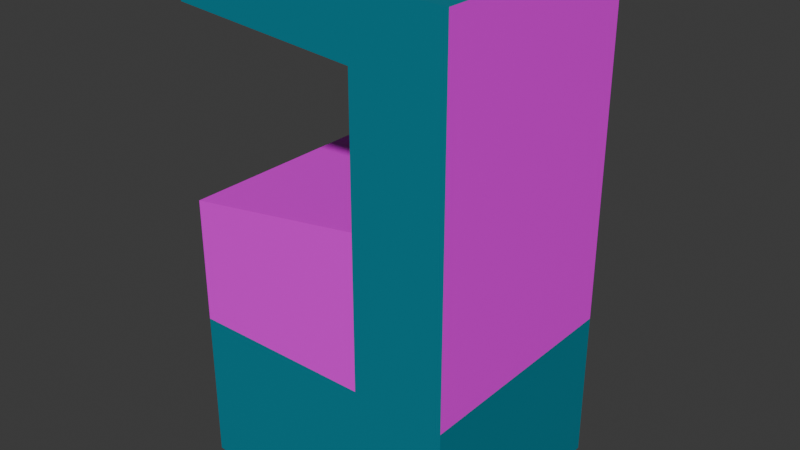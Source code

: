 # Source: Cabinet.blend  (saved by Blender 5.0.118; exported with 4.5.12 LTS)
import bpy
from mathutils import Matrix  # noqa: F401  (used for matrix-valued properties, if any)

bpy.ops.wm.read_factory_settings(use_empty=True)
scene = bpy.context.scene
scene.name = 'Scene'

# ---- collections
col_collection = bpy.data.collections.new('Collection'); scene.collection.children.link(col_collection)

# ---- images (referenced by path relative to the original .blend; pixels are not part of the script)
import os
ASSET_DIR = os.environ.get("B2B_ASSET_DIR", "")  # directory of the original .blend (textures are referenced by path, not embedded)
HERE = os.path.dirname(os.path.abspath(__file__))  # packed textures are extracted next to this script under _unpacked/

def load_image(name, relpath, width, height, colorspace="sRGB"):
    """Load a texture the original file referenced (path relative to the .blend, or extracted next to this script)."""
    p = next((c for c in (os.path.join(HERE, relpath), os.path.join(ASSET_DIR, relpath)) if relpath and os.path.exists(c)), "")
    if p:
        img = bpy.data.images.load(p, check_existing=True)
        img.name = name
    else:  # same state as the original file: an image datablock whose file is absent (Cycles renders it pink)
        img = bpy.data.images.new(name, width, height)
        img.source = "FILE"
        img.filepath = "//" + (relpath or name)
    img.colorspace_settings.name = colorspace
    return img
img_cabinetbuttons_png = load_image('CabinetButtons.png', 'CabinetButtons.png', 1024, 1024, 'sRGB')
img_carkarttitle_png = load_image('carKartTitle.png', 'carKartTitle.png', 1024, 1024, 'sRGB')
img_cars_png = load_image('cars.png', 'cars.png', 1024, 1024, 'sRGB')

# ---- materials (node trees are filled in below, after node groups)
mat_blue_001 = bpy.data.materials.new('Blue.001')
mat_black_002 = bpy.data.materials.new('Black.002')
mat_purple = bpy.data.materials.new('Purple')
mat_image1 = bpy.data.materials.new('Image1')
mat_title = bpy.data.materials.new('Title')
mat_cars = bpy.data.materials.new('Cars')

# ---- material node trees
mat_blue_001.use_nodes = True; mat_blue_001.node_tree.nodes.clear()
_N = mat_blue_001.node_tree.nodes; _L = mat_blue_001.node_tree.links
n0 = _N.new('ShaderNodeBsdfPrincipled'); n0.name = 'Principled BSDF'; n0.location = (-200, 100)
n0.inputs[0].default_value = (0.006163, 0.2263, 0.3104, 1.0)
n1 = _N.new('ShaderNodeOutputMaterial'); n1.name = 'Material Output'; n1.location = (200, 100)
_L.new(n0.outputs[0], n1.inputs[0])
n1.is_active_output = True
mat_black_002.use_nodes = True; mat_black_002.node_tree.nodes.clear()
_N = mat_black_002.node_tree.nodes; _L = mat_black_002.node_tree.links
n0 = _N.new('ShaderNodeBsdfPrincipled'); n0.name = 'Principled BSDF'; n0.location = (-200, 100)
n0.inputs[0].default_value = (0.0, 0.0, 0.0, 1.0)
n1 = _N.new('ShaderNodeOutputMaterial'); n1.name = 'Material Output'; n1.location = (200, 100)
_L.new(n0.outputs[0], n1.inputs[0])
n1.is_active_output = True
mat_purple.use_nodes = True; mat_purple.node_tree.nodes.clear()
_N = mat_purple.node_tree.nodes; _L = mat_purple.node_tree.links
n0 = _N.new('ShaderNodeBsdfPrincipled'); n0.name = 'Principled BSDF'; n0.location = (-200, 100)
n0.inputs[0].default_value = (0.1245, 0.0, 0.8, 1.0)
n1 = _N.new('ShaderNodeOutputMaterial'); n1.name = 'Material Output'; n1.location = (200, 100)
_L.new(n0.outputs[0], n1.inputs[0])
n1.is_active_output = True
mat_image1.use_nodes = True; mat_image1.node_tree.nodes.clear()
_N = mat_image1.node_tree.nodes; _L = mat_image1.node_tree.links
n0 = _N.new('ShaderNodeBsdfPrincipled'); n0.name = 'Principled BSDF'; n0.location = (-200, 100)
n1 = _N.new('ShaderNodeOutputMaterial'); n1.name = 'Material Output'; n1.location = (200, 100)
n2 = _N.new('ShaderNodeTexImage'); n2.name = 'Image Texture'; n2.location = (-490, 75)
n2.image = img_cabinetbuttons_png
n2.interpolation = 'Cubic'
_L.new(n0.outputs[0], n1.inputs[0])
_L.new(n2.outputs[0], n0.inputs[0])
n1.is_active_output = True
mat_title.use_nodes = True; mat_title.node_tree.nodes.clear()
_N = mat_title.node_tree.nodes; _L = mat_title.node_tree.links
n0 = _N.new('ShaderNodeBsdfPrincipled'); n0.name = 'Principled BSDF'; n0.location = (-200, 100)
n1 = _N.new('ShaderNodeOutputMaterial'); n1.name = 'Material Output'; n1.location = (200, 100)
n2 = _N.new('ShaderNodeTexImage'); n2.name = 'Image Texture'; n2.location = (-490, 75)
n2.image = img_carkarttitle_png
_L.new(n0.outputs[0], n1.inputs[0])
_L.new(n2.outputs[0], n0.inputs[0])
n1.is_active_output = True
mat_cars.use_nodes = True; mat_cars.node_tree.nodes.clear()
_N = mat_cars.node_tree.nodes; _L = mat_cars.node_tree.links
n0 = _N.new('ShaderNodeBsdfPrincipled'); n0.name = 'Principled BSDF'; n0.location = (-200, 100)
n1 = _N.new('ShaderNodeOutputMaterial'); n1.name = 'Material Output'; n1.location = (200, 100)
n2 = _N.new('ShaderNodeTexImage'); n2.name = 'Image Texture'; n2.location = (-490, 75)
n2.image = img_cars_png
_L.new(n0.outputs[0], n1.inputs[0])
_L.new(n2.outputs[0], n0.inputs[0])
n1.is_active_output = True

# ---- world
world_world = bpy.data.worlds.new('World'); scene.world = world_world
world_world.use_nodes = True; world_world.node_tree.nodes.clear()
_N = world_world.node_tree.nodes; _L = world_world.node_tree.links
n0 = _N.new('ShaderNodeOutputWorld'); n0.name = 'World Output'; n0.location = (200, 100)
n1 = _N.new('ShaderNodeBackground'); n1.name = 'Background'; n1.location = (-200, 100)
n1.inputs[0].default_value = (0.05088, 0.05088, 0.05088, 1.0)
_L.new(n1.outputs[0], n0.inputs[0])
n0.is_active_output = True
world_world.color = (0.05088, 0.05088, 0.05088)
world_world.sun_shadow_jitter_overblur = 0.0

# ---- meshes
me_cube_003 = bpy.data.meshes.new('Cube.003')
me_cube_003.from_pydata([(-2.969, -2.969, -2.492), (-2.969, 2.969, -2.492), (-2.969, -2.969, 1.246), (-2.969, 2.969, 1.246), (0.0, 2.969, -2.492), (0.0, -2.969, -2.492), (0.0, -2.969, 0.0), (0.0, 2.969, 0.0), (0.0, -2.969, 1.246), (0.0, 2.969, 1.246), (-2.969, 2.969, -1.246), (-2.969, -2.969, -1.246), (0.0, 2.969, -1.246), (0.0, -2.969, -1.246), (0.0, -2.969, 1.122), (0.0, 2.969, 1.105), (-2.969, -2.969, 1.62), (-2.969, 2.969, 1.62), (-2.969, 2.969, -0.2352), (-2.969, -2.969, -0.2346), (0.0, -2.969, 1.62), (0.0, 2.969, 1.62), (1.484, -2.969, -2.492), (1.484, 2.969, 0.0), (1.484, 2.969, -2.492), (1.484, -2.969, 0.0), (1.484, -2.969, -1.246), (1.484, 2.969, -1.246), (1.484, 2.969, 1.246), (1.484, 2.969, 1.62), (1.484, -2.969, 1.246), (1.484, -2.969, 1.62)], [], [(13, 6, 19, 11), (11, 19, 18, 10), (15, 3, 9), (7, 15, 9, 28, 23), (30, 31, 20, 8), (3, 17, 21, 9), (10, 18, 7, 12), (26, 25, 6, 13), (1, 4, 5, 0), (22, 26, 13, 5), (1, 10, 12, 4), (0, 11, 10, 1), (5, 13, 11, 0), (8, 20, 16, 2), (2, 14, 8), (2, 16, 17, 3), (4, 12, 27, 24), (12, 7, 23, 27), (4, 24, 22, 5), (9, 21, 29, 28), (25, 30, 8, 14, 6), (24, 27, 26, 22), (23, 28, 29, 27), (17, 16, 20, 31, 29, 21), (18, 19, 6, 7), (7, 6, 14, 15), (2, 3, 15, 14), (27, 29, 31, 26)])
me_cube_003.polygons.foreach_set('material_index', [5, 0, 0, 0, 0, 0, 5, 0, 3, 0, 0, 0, 0, 0, 0, 4, 0, 0, 0, 0, 0, 0, 0, 0, 3, 1, 0, 5])
_uv = me_cube_003.uv_layers.new(name='UVMap')
_uv.uv.foreach_set('vector', [0.8498, 0.1177, 0.8482, 0.5547, 0.1832, 0.5543, 0.1847, 0.1174, 0.1058, -1.286, 1.106, -1.286, 1.106, -0.2858, 0.1058, -0.2858, 0.07937, 1.64, 1.079, 1.64, 1.079, 2.64, 0.5635, 2.725, 1.039, 2.379, 0.8574, 1.82, 0.2696, 1.82, 0.08797, 2.379, 0.3554, 1.108, 0.9782, 1.108, 0.9782, 1.482, 0.3554, 1.482, 0.8466, 1.095, 1.847, 1.095, 1.847, 2.095, 0.8466, 2.095, 0.8249, 0.5668, 0.7853, 1.0, 0.1817, 0.9948, 0.2214, 0.5612, -1.078, -0.09941, -0.4554, -0.09941, -0.4554, 0.2751, -1.078, 0.2751, -1.471, 1.873, -0.471, 1.873, -0.471, 2.873, -1.471, 2.873, -0.6993, 1.752, -0.07651, 1.752, -0.07651, 2.127, -0.6993, 2.127, 0.5926, 2.016, 1.593, 2.016, 1.593, 3.016, 0.5926, 3.016, 1.138, 0.005291, 2.138, 0.005291, 2.138, 1.005, 1.138, 1.005, -2.005, 0.8837, -1.005, 0.8837, -1.005, 1.884, -2.005, 1.884, -0.586, -0.5721, 0.03677, -0.5721, 0.03677, -0.1976, -0.586, -0.1976, 0.2695, 1.408, 0.8922, 1.408, 0.8922, 1.783, 0.9823, 0.01886, 0.9823, 0.9811, 0.007141, 0.9811, 0.007141, 0.01886, -1.693, 2.815, 0.5238, 2.143, 0.5238, 3.143, -0.4762, 3.143, -2.069, -0.1534, -1.069, -0.1534, -1.069, 0.8466, -2.069, 0.8466, -1.693, 2.815, -0.217, 0.672, -0.217, 1.672, -1.217, 1.672, 1.09, -1.101, 2.09, -1.101, 2.09, -0.1006, 1.09, -0.1006, 0.1043, 1.849, 0.4004, 1.72, 0.2873, 1.511, -0.07873, 1.511, -0.1918, 1.72, -0.6932, -1.418, 0.3068, -1.418, 0.3068, -0.4181, -0.6932, -0.4181, -0.09683, 1.176, -0.09123, 1.217, -0.09282, 1.229, -0.1105, 1.138, -1.363, 2.704, -0.9295, 2.454, -0.9295, 1.954, -1.363, 1.704, -1.796, 1.954, -1.796, 2.454, 0.01674, 0.008884, 0.9831, 0.008884, 0.9831, 0.9871, 0.01674, 0.9871, -1.831, -1.328, -0.8308, -1.328, -0.8308, -0.3281, -1.831, -0.3281, 0.9823, 0.01886, 1.079, 1.64, 1.0, 1.0, 0.0, 1.0, 0.8079, 0.03888, 0.8101, 0.9544, 0.1921, 0.9611, 0.1899, 0.0456])
me_cube_003.materials.append(mat_blue_001)
me_cube_003.materials.append(mat_black_002)
me_cube_003.materials.append(mat_purple)
me_cube_003.materials.append(mat_image1)
me_cube_003.materials.append(mat_title)
me_cube_003.materials.append(mat_cars)
me_cube_003.update()

# ---- objects
ob_cabinet = bpy.data.objects.new('Cabinet', me_cube_003)

# ---- transforms, parenting, visibility, modifiers, constraints
ob_cabinet.location = (-1.65, -1.048, 2.492)
ob_cabinet.scale = (1.0, 0.6245, 1.978)

# ---- collection membership
col_collection.objects.link(ob_cabinet)

# ---- scene / render settings (as saved in the file)
scene.frame_start = 1; scene.frame_end = 250; scene.frame_set(1)
scene.render.engine = 'BLENDER_EEVEE_NEXT'
scene.render.bake_bias = 0.0
scene.render.bake_samples = 0
scene.cycles.sampling_pattern = 'TABULATED_SOBOL'
scene.eevee.use_volume_custom_range = False
bpy.context.view_layer.update()

# ---- added for rendering (the .blend has no active camera and no usable light): camera, sun
cam_auto = bpy.data.cameras.new('AutoCamera')
cam_auto.lens = 50.0
cam_auto.sensor_width = 36.0
cam_auto.clip_end = 1000.0
ob_auto_camera = bpy.data.objects.new('AutoCamera', cam_auto)
scene.collection.objects.link(ob_auto_camera)
ob_auto_camera.location = (6.8472, -12.1356, 9.02137)
ob_auto_camera.rotation_euler = (1.09748, -7.21219e-08, 0.694738)
scene.camera = ob_auto_camera
light_auto_sun = bpy.data.lights.new('AutoSun', 'SUN')
light_auto_sun.energy = 3.0
light_auto_sun.angle = 0.0523599
ob_auto_sun = bpy.data.objects.new('AutoSun', light_auto_sun)
scene.collection.objects.link(ob_auto_sun)
ob_auto_sun.rotation_euler = (0.872665, 0.174533, 0.523599)
bpy.context.view_layer.update()
